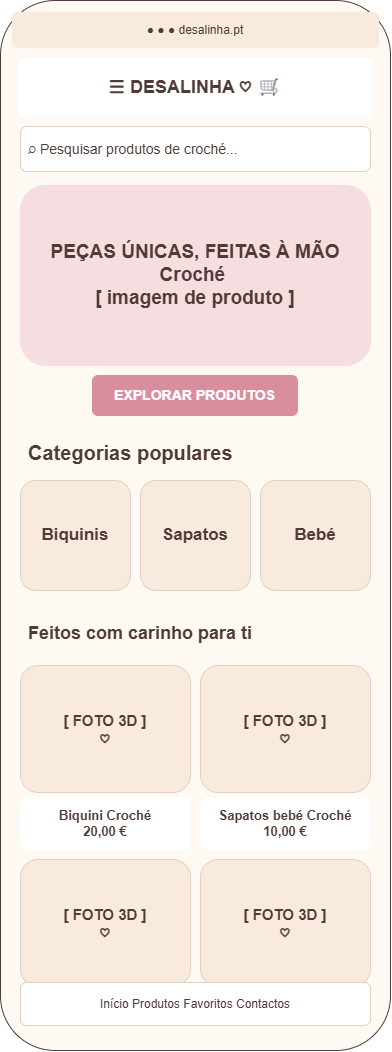

The diagram above was exported from draw.io. Its source (the exported page's mxGraphModel, read from the mxfile embedded in the PNG):
<mxGraphModel dx="1988" dy="1081" grid="1" gridSize="10" guides="1" tooltips="1" connect="1" arrows="1" fold="1" page="1" pageScale="1" pageWidth="1600" pageHeight="1600" math="0" shadow="0">
  <root>
    <mxCell id="0" />
    <mxCell id="1" parent="0" />
    <mxCell id="2" parent="1" style="rounded=1;whiteSpace=wrap;html=1;arcSize=14;fillColor=#FFF9F4;strokeColor=#513B36;fontColor=#513B36;fontSize=15;fontStyle=0;align=center;verticalAlign=middle;spacing=8;shadow=0;" value="" vertex="1">
      <mxGeometry height="1050" width="390" x="140" y="90" as="geometry" />
    </mxCell>
    <mxCell id="3" parent="1" style="rounded=1;whiteSpace=wrap;html=1;arcSize=14;fillColor=#F8EADD;strokeColor=#F8EADD;fontColor=#513B36;fontSize=12;fontStyle=0;align=center;verticalAlign=middle;spacing=8;shadow=0;" value="●   ●   ●                                    desalinha.pt" vertex="1">
      <mxGeometry height="35" width="366" x="152" y="102" as="geometry" />
    </mxCell>
    <mxCell id="4" parent="1" style="rounded=1;whiteSpace=wrap;html=1;arcSize=14;fillColor=#FFFFFF;strokeColor=#FFFFFF;fontColor=#513B36;fontSize=18;fontStyle=1;align=center;verticalAlign=middle;spacing=8;shadow=0;" value="☰       DESALINHA                 ♡   🛒" vertex="1">
      <mxGeometry height="58" width="354" x="158" y="148" as="geometry" />
    </mxCell>
    <mxCell id="5" parent="1" style="rounded=1;whiteSpace=wrap;html=1;arcSize=14;fillColor=#FFFFFF;strokeColor=#E4CFC6;fontColor=#513B36;fontSize=14;fontStyle=0;align=left;verticalAlign=middle;spacing=8;shadow=0;" value="⌕   Pesquisar produtos de croché..." vertex="1">
      <mxGeometry height="45" width="350" x="160" y="216" as="geometry" />
    </mxCell>
    <mxCell id="6" parent="1" style="rounded=1;whiteSpace=wrap;html=1;arcSize=14;fillColor=#F6DDE0;strokeColor=#F6DDE0;fontColor=#513B36;fontSize=19;fontStyle=1;align=center;verticalAlign=middle;spacing=8;shadow=0;" value="PEÇAS ÚNICAS, FEITAS À MÃO&lt;br&gt;Croché&amp;nbsp;&lt;br&gt;[ imagem de produto ]" vertex="1">
      <mxGeometry height="180" width="350" x="160" y="275" as="geometry" />
    </mxCell>
    <mxCell id="7" parent="1" style="rounded=1;whiteSpace=wrap;html=1;arcSize=14;fillColor=#D98E9E;strokeColor=#D98E9E;fontColor=#513B36;fontSize=14;fontStyle=1;align=center;verticalAlign=middle;spacing=8;shadow=0;fontColor=#FFFFFF;" value="EXPLORAR PRODUTOS" vertex="1">
      <mxGeometry height="40" width="205" x="232" y="465" as="geometry" />
    </mxCell>
    <mxCell id="8" parent="1" style="rounded=0;whiteSpace=wrap;html=1;arcSize=14;fillColor=#FFF9F4;strokeColor=#FFF9F4;fontColor=#513B36;fontSize=20;fontStyle=1;align=left;verticalAlign=middle;spacing=8;shadow=0;" value="Categorias populares" vertex="1">
      <mxGeometry height="38" width="350" x="160" y="523" as="geometry" />
    </mxCell>
    <mxCell id="9" parent="1" style="rounded=1;whiteSpace=wrap;html=1;arcSize=14;fillColor=#F8EADD;strokeColor=#E4CFC6;fontColor=#513B36;fontSize=17;fontStyle=1;align=center;verticalAlign=middle;spacing=8;shadow=0;" value="Biquinis" vertex="1">
      <mxGeometry height="110" width="110" x="160" y="570" as="geometry" />
    </mxCell>
    <mxCell id="10" parent="1" style="rounded=1;whiteSpace=wrap;html=1;arcSize=14;fillColor=#F8EADD;strokeColor=#E4CFC6;fontColor=#513B36;fontSize=17;fontStyle=1;align=center;verticalAlign=middle;spacing=8;shadow=0;" value="Sapatos" vertex="1">
      <mxGeometry height="110" width="110" x="280" y="570" as="geometry" />
    </mxCell>
    <mxCell id="11" parent="1" style="rounded=1;whiteSpace=wrap;html=1;arcSize=14;fillColor=#F8EADD;strokeColor=#E4CFC6;fontColor=#513B36;fontSize=17;fontStyle=1;align=center;verticalAlign=middle;spacing=8;shadow=0;" value="Bebé" vertex="1">
      <mxGeometry height="110" width="110" x="400" y="570" as="geometry" />
    </mxCell>
    <mxCell id="12" parent="1" style="rounded=0;whiteSpace=wrap;html=1;arcSize=14;fillColor=#FFF9F4;strokeColor=#FFF9F4;fontColor=#513B36;fontSize=18;fontStyle=1;align=left;verticalAlign=middle;spacing=8;shadow=0;" value="Feitos com carinho para ti" vertex="1">
      <mxGeometry height="35" width="350" x="160" y="705" as="geometry" />
    </mxCell>
    <mxCell id="13" parent="1" style="rounded=1;whiteSpace=wrap;html=1;arcSize=14;fillColor=#F8EADD;strokeColor=#E4CFC6;fontColor=#513B36;fontSize=15;fontStyle=1;align=center;verticalAlign=middle;spacing=8;shadow=0;" value="[ FOTO 3D ]&#10;♡" vertex="1">
      <mxGeometry height="127" width="170" x="160" y="755" as="geometry" />
    </mxCell>
    <mxCell id="14" parent="1" style="rounded=1;whiteSpace=wrap;html=1;arcSize=14;fillColor=#FFFFFF;strokeColor=#FFFFFF;fontColor=#513B36;fontSize=13;fontStyle=1;align=center;verticalAlign=middle;spacing=8;shadow=0;" value="Biquini Croché&lt;div&gt;20,00 €&lt;/div&gt;" vertex="1">
      <mxGeometry height="52" width="170" x="160" y="887" as="geometry" />
    </mxCell>
    <mxCell id="15" parent="1" style="rounded=1;whiteSpace=wrap;html=1;arcSize=14;fillColor=#F8EADD;strokeColor=#E4CFC6;fontColor=#513B36;fontSize=15;fontStyle=1;align=center;verticalAlign=middle;spacing=8;shadow=0;" value="[ FOTO 3D ]&#10;♡" vertex="1">
      <mxGeometry height="127" width="170" x="340" y="755" as="geometry" />
    </mxCell>
    <mxCell id="16" parent="1" style="rounded=1;whiteSpace=wrap;html=1;arcSize=14;fillColor=#FFFFFF;strokeColor=#FFFFFF;fontColor=#513B36;fontSize=13;fontStyle=1;align=center;verticalAlign=middle;spacing=8;shadow=0;" value="Sapatos bebé Croché&lt;div&gt;10,00 €&lt;/div&gt;" vertex="1">
      <mxGeometry height="52" width="170" x="340" y="887" as="geometry" />
    </mxCell>
    <mxCell id="17" parent="1" style="rounded=1;whiteSpace=wrap;html=1;arcSize=14;fillColor=#F8EADD;strokeColor=#E4CFC6;fontColor=#513B36;fontSize=15;fontStyle=1;align=center;verticalAlign=middle;spacing=8;shadow=0;" value="[ FOTO 3D ]&#10;♡" vertex="1">
      <mxGeometry height="127" width="170" x="160" y="949" as="geometry" />
    </mxCell>
    <mxCell id="19" parent="1" style="rounded=1;whiteSpace=wrap;html=1;arcSize=14;fillColor=#F8EADD;strokeColor=#E4CFC6;fontColor=#513B36;fontSize=15;fontStyle=1;align=center;verticalAlign=middle;spacing=8;shadow=0;" value="[ FOTO 3D ]&#10;♡" vertex="1">
      <mxGeometry height="127" width="170" x="340" y="949" as="geometry" />
    </mxCell>
    <mxCell id="21" parent="1" style="rounded=1;whiteSpace=wrap;html=1;arcSize=14;fillColor=#FFFFFF;strokeColor=#E4CFC6;fontColor=#513B36;fontSize=12;fontStyle=0;align=center;verticalAlign=middle;spacing=8;shadow=0;" value="Início     Produtos     Favoritos     Contactos" vertex="1">
      <mxGeometry height="43" width="350" x="160" y="1072" as="geometry" />
    </mxCell>
  </root>
</mxGraphModel>